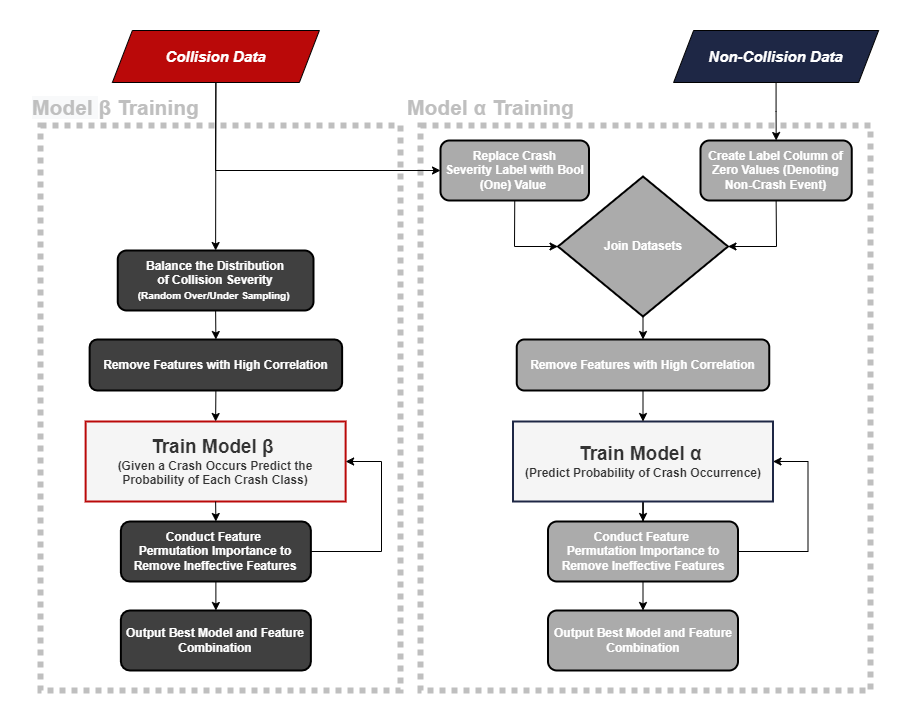

The diagram above was exported from draw.io. Its source (the exported page's mxGraphModel, read from the mxfile embedded in the PNG):
<mxGraphModel dx="1651" dy="1664" grid="1" gridSize="10" guides="1" tooltips="1" connect="1" arrows="1" fold="1" page="1" pageScale="1" pageWidth="850" pageHeight="1100" math="0" shadow="0">
  <root>
    <mxCell id="0" />
    <mxCell id="1" parent="0" />
    <mxCell id="MZRHJxMjI7KCfg9IAGtP-38" value="" style="rounded=0;whiteSpace=wrap;html=1;fontSize=1;fontColor=#000000;strokeColor=#BFBFBF;strokeWidth=6;fillColor=none;dashed=1;dashPattern=1 1;" vertex="1" parent="1">
      <mxGeometry x="-90" y="95" width="360" height="565" as="geometry" />
    </mxCell>
    <mxCell id="MZRHJxMjI7KCfg9IAGtP-37" value="" style="rounded=0;whiteSpace=wrap;html=1;fontSize=1;fontColor=#000000;strokeColor=#BFBFBF;strokeWidth=6;fillColor=none;dashed=1;dashPattern=1 1;" vertex="1" parent="1">
      <mxGeometry x="290" y="95" width="450" height="565" as="geometry" />
    </mxCell>
    <mxCell id="MZRHJxMjI7KCfg9IAGtP-1" value="&lt;font style=&quot;font-size: 15px;&quot;&gt;&lt;i style=&quot;font-size: 15px;&quot;&gt;Collision Data&lt;/i&gt;&lt;/font&gt;" style="shape=parallelogram;perimeter=parallelogramPerimeter;whiteSpace=wrap;html=1;fixedSize=1;fillColor=#BA0909;strokeColor=#000000;fontColor=#FFFFFF;fontStyle=1;fontSize=15;fontFamily=Helvetica;" vertex="1" parent="1">
      <mxGeometry x="-18.119999999999997" width="207" height="52" as="geometry" />
    </mxCell>
    <mxCell id="MZRHJxMjI7KCfg9IAGtP-13" value="" style="edgeStyle=orthogonalEdgeStyle;rounded=0;orthogonalLoop=1;jettySize=auto;html=1;fontSize=12;fontColor=#FFFFFF;" edge="1" parent="1" source="MZRHJxMjI7KCfg9IAGtP-2" target="MZRHJxMjI7KCfg9IAGtP-12">
      <mxGeometry relative="1" as="geometry" />
    </mxCell>
    <mxCell id="MZRHJxMjI7KCfg9IAGtP-2" value="&lt;b style=&quot;font-size: 15px&quot;&gt;&lt;i style=&quot;font-size: 15px&quot;&gt;Non-Collision Data&lt;/i&gt;&lt;/b&gt;" style="shape=parallelogram;perimeter=parallelogramPerimeter;whiteSpace=wrap;html=1;fixedSize=1;fillColor=#1E2745;strokeColor=#000000;fontColor=#FFFFFF;fontStyle=1;fontSize=15;fontFamily=Helvetica;" vertex="1" parent="1">
      <mxGeometry x="543.12" width="205.01" height="52" as="geometry" />
    </mxCell>
    <mxCell id="MZRHJxMjI7KCfg9IAGtP-21" value="" style="edgeStyle=orthogonalEdgeStyle;rounded=0;orthogonalLoop=1;jettySize=auto;html=1;fontSize=12;fontColor=#FFFFFF;" edge="1" parent="1" source="MZRHJxMjI7KCfg9IAGtP-3" target="MZRHJxMjI7KCfg9IAGtP-16">
      <mxGeometry relative="1" as="geometry" />
    </mxCell>
    <mxCell id="MZRHJxMjI7KCfg9IAGtP-3" value="&lt;font&gt;&lt;span style=&quot;background-color: rgb(255 , 255 , 255)&quot;&gt;&lt;b&gt;&lt;div style=&quot;font-size: 19px&quot;&gt;Train Model α&amp;nbsp;&lt;/div&gt;&lt;div&gt;&lt;font style=&quot;font-size: 12px&quot;&gt;(Predict Probability of Crash Occurrence)&lt;/font&gt;&lt;br&gt;&lt;/div&gt;&lt;/b&gt;&lt;/span&gt;&lt;/font&gt;" style="rounded=0;whiteSpace=wrap;html=1;fillColor=#f5f5f5;fontColor=#333333;strokeColor=#1E2745;strokeWidth=2;" vertex="1" parent="1">
      <mxGeometry x="382.5" y="391" width="260" height="80" as="geometry" />
    </mxCell>
    <mxCell id="MZRHJxMjI7KCfg9IAGtP-9" value="" style="endArrow=classic;html=1;rounded=0;fontSize=15;exitX=0.5;exitY=1;exitDx=0;exitDy=0;entryX=0;entryY=0.5;entryDx=0;entryDy=0;" edge="1" parent="1" source="MZRHJxMjI7KCfg9IAGtP-1" target="MZRHJxMjI7KCfg9IAGtP-11">
      <mxGeometry width="50" height="50" relative="1" as="geometry">
        <mxPoint x="350" y="400" as="sourcePoint" />
        <mxPoint x="170" y="160" as="targetPoint" />
        <Array as="points">
          <mxPoint x="85" y="140" />
        </Array>
      </mxGeometry>
    </mxCell>
    <mxCell id="MZRHJxMjI7KCfg9IAGtP-11" value="&lt;b&gt;Replace Crash&lt;br&gt;Severity Label with Bool (One) Value&amp;nbsp;&lt;/b&gt;" style="rounded=1;whiteSpace=wrap;html=1;fontSize=12;strokeWidth=2;fillColor=#ABABAB;fontColor=#FFFFFF;" vertex="1" parent="1">
      <mxGeometry x="310" y="110" width="148.5" height="60" as="geometry" />
    </mxCell>
    <mxCell id="MZRHJxMjI7KCfg9IAGtP-12" value="&lt;b&gt;Create Label Column of Zero Values (Denoting Non-Crash Event)&lt;/b&gt;" style="rounded=1;whiteSpace=wrap;html=1;fontSize=12;strokeWidth=2;fillColor=#ABABAB;fontColor=#FFFFFF;" vertex="1" parent="1">
      <mxGeometry x="570" y="110" width="151.25" height="60" as="geometry" />
    </mxCell>
    <mxCell id="MZRHJxMjI7KCfg9IAGtP-14" value="&lt;b&gt;Join Datasets&lt;/b&gt;" style="rhombus;whiteSpace=wrap;html=1;fontSize=12;fontColor=#FFFFFF;strokeWidth=2;fillColor=#ABABAB;" vertex="1" parent="1">
      <mxGeometry x="427.5" y="146" width="170" height="140" as="geometry" />
    </mxCell>
    <mxCell id="MZRHJxMjI7KCfg9IAGtP-16" value="&lt;b&gt;Conduct Feature &lt;br&gt;Permutation Importance to Remove Ineffective Features&lt;/b&gt;" style="rounded=1;whiteSpace=wrap;html=1;fontSize=12;strokeWidth=2;fillColor=#ABABAB;fontColor=#FFFFFF;" vertex="1" parent="1">
      <mxGeometry x="417.5" y="491" width="190" height="60" as="geometry" />
    </mxCell>
    <mxCell id="MZRHJxMjI7KCfg9IAGtP-17" value="&lt;b&gt;Remove Features with High Correlation&lt;/b&gt;" style="rounded=1;whiteSpace=wrap;html=1;fontSize=12;strokeWidth=2;fillColor=#ABABAB;fontColor=#FFFFFF;" vertex="1" parent="1">
      <mxGeometry x="386.25" y="309" width="252.5" height="51" as="geometry" />
    </mxCell>
    <mxCell id="MZRHJxMjI7KCfg9IAGtP-19" value="" style="endArrow=classic;html=1;rounded=0;fontSize=12;fontColor=#FFFFFF;entryX=0.5;entryY=0;entryDx=0;entryDy=0;exitX=0.5;exitY=1;exitDx=0;exitDy=0;" edge="1" parent="1" source="MZRHJxMjI7KCfg9IAGtP-17" target="MZRHJxMjI7KCfg9IAGtP-3">
      <mxGeometry width="50" height="50" relative="1" as="geometry">
        <mxPoint x="447.5" y="389" as="sourcePoint" />
        <mxPoint x="497.5" y="339" as="targetPoint" />
      </mxGeometry>
    </mxCell>
    <mxCell id="MZRHJxMjI7KCfg9IAGtP-20" value="" style="endArrow=classic;html=1;rounded=0;fontSize=12;fontColor=#FFFFFF;entryX=0.5;entryY=0;entryDx=0;entryDy=0;exitX=0.5;exitY=1;exitDx=0;exitDy=0;" edge="1" parent="1" source="MZRHJxMjI7KCfg9IAGtP-14" target="MZRHJxMjI7KCfg9IAGtP-17">
      <mxGeometry width="50" height="50" relative="1" as="geometry">
        <mxPoint x="512.5" y="281" as="sourcePoint" />
        <mxPoint x="497.5" y="339" as="targetPoint" />
      </mxGeometry>
    </mxCell>
    <mxCell id="MZRHJxMjI7KCfg9IAGtP-22" value="" style="endArrow=classic;html=1;rounded=0;fontSize=12;fontColor=#FFFFFF;exitX=1;exitY=0.5;exitDx=0;exitDy=0;entryX=1;entryY=0.5;entryDx=0;entryDy=0;" edge="1" parent="1" source="MZRHJxMjI7KCfg9IAGtP-16" target="MZRHJxMjI7KCfg9IAGtP-3">
      <mxGeometry width="50" height="50" relative="1" as="geometry">
        <mxPoint x="447.5" y="376" as="sourcePoint" />
        <mxPoint x="497.5" y="326" as="targetPoint" />
        <Array as="points">
          <mxPoint x="677.5" y="521" />
          <mxPoint x="677.5" y="431" />
        </Array>
      </mxGeometry>
    </mxCell>
    <mxCell id="MZRHJxMjI7KCfg9IAGtP-23" value="" style="endArrow=classic;html=1;rounded=0;fontSize=12;fontColor=#FFFFFF;entryX=1;entryY=0.5;entryDx=0;entryDy=0;exitX=0.5;exitY=1;exitDx=0;exitDy=0;" edge="1" parent="1" source="MZRHJxMjI7KCfg9IAGtP-12" target="MZRHJxMjI7KCfg9IAGtP-14">
      <mxGeometry width="50" height="50" relative="1" as="geometry">
        <mxPoint x="512.5" y="140" as="sourcePoint" />
        <mxPoint x="497.5" y="340" as="targetPoint" />
        <Array as="points">
          <mxPoint x="646" y="216" />
        </Array>
      </mxGeometry>
    </mxCell>
    <mxCell id="MZRHJxMjI7KCfg9IAGtP-24" value="" style="endArrow=classic;html=1;rounded=0;fontSize=12;fontColor=#FFFFFF;entryX=0;entryY=0.5;entryDx=0;entryDy=0;exitX=0.5;exitY=1;exitDx=0;exitDy=0;" edge="1" parent="1" source="MZRHJxMjI7KCfg9IAGtP-11" target="MZRHJxMjI7KCfg9IAGtP-14">
      <mxGeometry width="50" height="50" relative="1" as="geometry">
        <mxPoint x="427.5000000000001" y="150.00000000000006" as="sourcePoint" />
        <mxPoint x="522.4999999999999" y="170.00000000000006" as="targetPoint" />
        <Array as="points">
          <mxPoint x="384" y="216" />
        </Array>
      </mxGeometry>
    </mxCell>
    <mxCell id="MZRHJxMjI7KCfg9IAGtP-25" value="" style="endArrow=classic;html=1;rounded=0;fontSize=12;fontColor=#FFFFFF;entryX=0.5;entryY=0;entryDx=0;entryDy=0;exitX=0.5;exitY=1;exitDx=0;exitDy=0;" edge="1" parent="1" source="MZRHJxMjI7KCfg9IAGtP-16" target="MZRHJxMjI7KCfg9IAGtP-26">
      <mxGeometry width="50" height="50" relative="1" as="geometry">
        <mxPoint x="327.5" y="470" as="sourcePoint" />
        <mxPoint x="327.5" y="520" as="targetPoint" />
      </mxGeometry>
    </mxCell>
    <mxCell id="MZRHJxMjI7KCfg9IAGtP-26" value="&lt;b&gt;Output Best Model and Feature Combination&lt;/b&gt;" style="rounded=1;whiteSpace=wrap;html=1;fontSize=12;strokeWidth=2;fillColor=#ABABAB;fontColor=#FFFFFF;" vertex="1" parent="1">
      <mxGeometry x="417.5" y="580" width="190" height="60" as="geometry" />
    </mxCell>
    <mxCell id="MZRHJxMjI7KCfg9IAGtP-27" value="" style="endArrow=classic;html=1;rounded=0;fontSize=12;fontColor=#FFFFFF;exitX=0.5;exitY=1;exitDx=0;exitDy=0;entryX=0.5;entryY=0;entryDx=0;entryDy=0;" edge="1" parent="1" source="MZRHJxMjI7KCfg9IAGtP-1" target="MZRHJxMjI7KCfg9IAGtP-28">
      <mxGeometry width="50" height="50" relative="1" as="geometry">
        <mxPoint x="231" y="360" as="sourcePoint" />
        <mxPoint x="85" y="200" as="targetPoint" />
      </mxGeometry>
    </mxCell>
    <mxCell id="MZRHJxMjI7KCfg9IAGtP-28" value="&lt;b&gt;Balance the&amp;nbsp;&lt;/b&gt;&lt;b&gt;Distribution&lt;/b&gt;&lt;b&gt;&lt;br&gt;of Collision Severity&lt;br&gt;&lt;/b&gt;&lt;font style=&quot;font-size: 10px&quot;&gt;&lt;b&gt;(Random Over/Under Sampling)&lt;/b&gt;&lt;b&gt;&amp;nbsp;&lt;/b&gt;&lt;/font&gt;" style="rounded=1;whiteSpace=wrap;html=1;fontSize=12;strokeWidth=2;fillColor=#404040;fontColor=#FFFFFF;" vertex="1" parent="1">
      <mxGeometry x="-12.749999999999993" y="220" width="195.75" height="60" as="geometry" />
    </mxCell>
    <mxCell id="MZRHJxMjI7KCfg9IAGtP-29" value="&lt;font&gt;&lt;span style=&quot;background-color: rgb(255 , 255 , 255)&quot;&gt;&lt;b&gt;&lt;div style=&quot;font-size: 19px&quot;&gt;Train Model β&amp;nbsp;&lt;/div&gt;&lt;div&gt;&lt;font style=&quot;font-size: 12px&quot;&gt;(Given a Crash Occurs Predict the Probability of Each Crash Class)&lt;/font&gt;&lt;br&gt;&lt;/div&gt;&lt;/b&gt;&lt;/span&gt;&lt;/font&gt;" style="rounded=0;whiteSpace=wrap;html=1;fillColor=#f5f5f5;fontColor=#333333;strokeColor=#BA0909;strokeWidth=2;" vertex="1" parent="1">
      <mxGeometry x="-44.879999999999995" y="391" width="260" height="80" as="geometry" />
    </mxCell>
    <mxCell id="MZRHJxMjI7KCfg9IAGtP-30" value="&lt;b&gt;Remove Features with High Correlation&lt;/b&gt;" style="rounded=1;whiteSpace=wrap;html=1;fontSize=12;strokeWidth=2;fillColor=#404040;fontColor=#FFFFFF;" vertex="1" parent="1">
      <mxGeometry x="-40.87" y="309" width="252.5" height="51" as="geometry" />
    </mxCell>
    <mxCell id="MZRHJxMjI7KCfg9IAGtP-31" value="" style="endArrow=classic;html=1;rounded=0;fontSize=10;fontColor=#FFFFFF;entryX=0.5;entryY=0;entryDx=0;entryDy=0;exitX=0.5;exitY=1;exitDx=0;exitDy=0;" edge="1" parent="1" source="MZRHJxMjI7KCfg9IAGtP-28" target="MZRHJxMjI7KCfg9IAGtP-30">
      <mxGeometry width="50" height="50" relative="1" as="geometry">
        <mxPoint x="231" y="350" as="sourcePoint" />
        <mxPoint x="281" y="300" as="targetPoint" />
      </mxGeometry>
    </mxCell>
    <mxCell id="MZRHJxMjI7KCfg9IAGtP-32" value="" style="endArrow=classic;html=1;rounded=0;fontSize=10;fontColor=#FFFFFF;entryX=0.5;entryY=0;entryDx=0;entryDy=0;exitX=0.5;exitY=1;exitDx=0;exitDy=0;" edge="1" parent="1" source="MZRHJxMjI7KCfg9IAGtP-30" target="MZRHJxMjI7KCfg9IAGtP-29">
      <mxGeometry width="50" height="50" relative="1" as="geometry">
        <mxPoint x="-79" y="360" as="sourcePoint" />
        <mxPoint x="-29" y="310" as="targetPoint" />
      </mxGeometry>
    </mxCell>
    <mxCell id="MZRHJxMjI7KCfg9IAGtP-33" value="&lt;b&gt;Conduct Feature &lt;br&gt;Permutation Importance to Remove Ineffective Features&lt;/b&gt;" style="rounded=1;whiteSpace=wrap;html=1;fontSize=12;strokeWidth=2;fillColor=#404040;fontColor=#FFFFFF;" vertex="1" parent="1">
      <mxGeometry x="-9.620000000000005" y="491" width="190" height="60" as="geometry" />
    </mxCell>
    <mxCell id="MZRHJxMjI7KCfg9IAGtP-34" value="" style="endArrow=classic;html=1;rounded=0;fontSize=10;fontColor=#FFFFFF;entryX=0.5;entryY=0;entryDx=0;entryDy=0;exitX=0.5;exitY=1;exitDx=0;exitDy=0;" edge="1" parent="1" source="MZRHJxMjI7KCfg9IAGtP-29" target="MZRHJxMjI7KCfg9IAGtP-33">
      <mxGeometry width="50" height="50" relative="1" as="geometry">
        <mxPoint x="121" y="480" as="sourcePoint" />
        <mxPoint x="121" y="310" as="targetPoint" />
      </mxGeometry>
    </mxCell>
    <mxCell id="MZRHJxMjI7KCfg9IAGtP-36" value="" style="endArrow=classic;html=1;rounded=0;fontSize=10;fontColor=#FFFFFF;exitX=1;exitY=0.5;exitDx=0;exitDy=0;entryX=1;entryY=0.5;entryDx=0;entryDy=0;" edge="1" parent="1" source="MZRHJxMjI7KCfg9IAGtP-33" target="MZRHJxMjI7KCfg9IAGtP-29">
      <mxGeometry width="50" height="50" relative="1" as="geometry">
        <mxPoint x="221" y="420" as="sourcePoint" />
        <mxPoint x="271" y="370" as="targetPoint" />
        <Array as="points">
          <mxPoint x="251" y="521" />
          <mxPoint x="251" y="431" />
        </Array>
      </mxGeometry>
    </mxCell>
    <mxCell id="MZRHJxMjI7KCfg9IAGtP-39" value="&lt;b style=&quot;color: rgb(191 , 191 , 191) ; font-family: &amp;#34;helvetica&amp;#34; ; font-size: 21px ; font-style: normal ; letter-spacing: normal ; text-align: center ; text-indent: 0px ; text-transform: none ; word-spacing: 0px ; background-color: rgb(248 , 249 , 250)&quot;&gt;Model&amp;nbsp;&lt;/b&gt;&lt;font color=&quot;#bfbfbf&quot; face=&quot;helvetica&quot;&gt;&lt;span style=&quot;font-size: 21px&quot;&gt;&lt;b&gt;β Training&lt;/b&gt;&lt;/span&gt;&lt;/font&gt;" style="text;whiteSpace=wrap;html=1;fontSize=10;fontColor=#FFFFFF;" vertex="1" parent="1">
      <mxGeometry x="-100" y="58" width="184" height="30" as="geometry" />
    </mxCell>
    <mxCell id="MZRHJxMjI7KCfg9IAGtP-40" value="&lt;div style=&quot;text-align: left&quot;&gt;&lt;b style=&quot;color: rgb(191 , 191 , 191) ; font-family: &amp;#34;helvetica&amp;#34; ; font-size: 21px ; text-align: center&quot;&gt;Model&amp;nbsp;&lt;/b&gt;&lt;font color=&quot;#bfbfbf&quot; face=&quot;helvetica&quot;&gt;&lt;span style=&quot;font-size: 21px&quot;&gt;&lt;b&gt;α&lt;/b&gt;&lt;/span&gt;&lt;b style=&quot;font-size: 21px&quot;&gt;&amp;nbsp;Training&lt;/b&gt;&lt;/font&gt;&lt;/div&gt;" style="text;whiteSpace=wrap;html=1;fontSize=10;fontColor=#FFFFFF;" vertex="1" parent="1">
      <mxGeometry x="274.5" y="58" width="184" height="30" as="geometry" />
    </mxCell>
    <mxCell id="MZRHJxMjI7KCfg9IAGtP-41" value="&lt;b&gt;Output Best Model and Feature Combination&lt;/b&gt;" style="rounded=1;whiteSpace=wrap;html=1;fontSize=12;strokeWidth=2;fillColor=#404040;fontColor=#FFFFFF;" vertex="1" parent="1">
      <mxGeometry x="-9.620000000000005" y="580" width="190" height="60" as="geometry" />
    </mxCell>
    <mxCell id="MZRHJxMjI7KCfg9IAGtP-42" value="" style="endArrow=classic;html=1;rounded=0;fontSize=10;fontColor=#FFFFFF;entryX=0.5;entryY=0;entryDx=0;entryDy=0;exitX=0.5;exitY=1;exitDx=0;exitDy=0;" edge="1" parent="1" source="MZRHJxMjI7KCfg9IAGtP-33" target="MZRHJxMjI7KCfg9IAGtP-41">
      <mxGeometry width="50" height="50" relative="1" as="geometry">
        <mxPoint x="95.11999999999989" y="481" as="sourcePoint" />
        <mxPoint x="95.38000000000011" y="501" as="targetPoint" />
      </mxGeometry>
    </mxCell>
    <mxCell id="MZRHJxMjI7KCfg9IAGtP-43" value=".Item" style="text;strokeColor=none;fillColor=none;align=left;verticalAlign=middle;spacingLeft=4;spacingRight=4;overflow=hidden;points=[[0,0.5],[1,0.5]];portConstraint=eastwest;rotatable=0;dashed=1;dashPattern=1 1;fontFamily=Helvetica;fontSize=15;fontColor=#FFFFFF;" vertex="1" parent="1">
      <mxGeometry x="-130" y="-30" width="80" height="30" as="geometry" />
    </mxCell>
    <mxCell id="MZRHJxMjI7KCfg9IAGtP-44" value=".Item" style="text;strokeColor=none;fillColor=none;align=left;verticalAlign=middle;spacingLeft=4;spacingRight=4;overflow=hidden;points=[[0,0.5],[1,0.5]];portConstraint=eastwest;rotatable=0;dashed=1;dashPattern=1 1;fontFamily=Helvetica;fontSize=15;fontColor=#FFFFFF;" vertex="1" parent="1">
      <mxGeometry x="700" y="660" width="80" height="30" as="geometry" />
    </mxCell>
  </root>
</mxGraphModel>